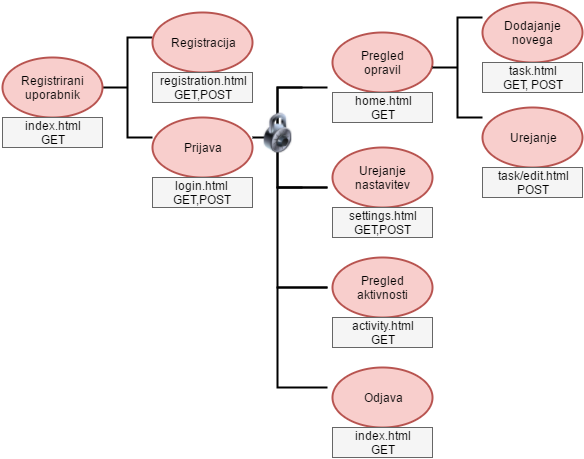

The diagram above was exported from draw.io. Its source (the exported page's mxGraphModel, read from the mxfile embedded in the PNG):
<mxGraphModel dx="872" dy="433" grid="1" gridSize="10" guides="1" tooltips="1" connect="1" arrows="1" fold="1" page="1" pageScale="1" pageWidth="826" pageHeight="1169" math="0" shadow="0">
  <root>
    <mxCell id="0" />
    <mxCell id="1" parent="0" />
    <mxCell id="ca09c980b7e3b3d-2" value="" style="strokeWidth=2;html=1;shape=mxgraph.flowchart.annotation_2;align=left;" vertex="1" parent="1">
      <mxGeometry x="170" y="40" width="50" height="100" as="geometry" />
    </mxCell>
    <mxCell id="ca09c980b7e3b3d-3" value="" style="strokeWidth=2;html=1;shape=mxgraph.flowchart.start_1;whiteSpace=wrap;fillColor=#f8cecc;strokeColor=#b85450;" vertex="1" parent="1">
      <mxGeometry x="70" y="60" width="100" height="60" as="geometry" />
    </mxCell>
    <mxCell id="ca09c980b7e3b3d-4" value="Registrirani uporabnik" style="text;html=1;strokeColor=none;fillColor=none;align=center;verticalAlign=middle;whiteSpace=wrap;" vertex="1" parent="1">
      <mxGeometry x="80" y="80" width="80" height="20" as="geometry" />
    </mxCell>
    <mxCell id="ca09c980b7e3b3d-8" value="index.html&lt;div&gt;GET&lt;/div&gt;" style="whiteSpace=wrap;html=1;fillColor=#f5f5f5;strokeColor=#666666;" vertex="1" parent="1">
      <mxGeometry x="70" y="120" width="100" height="30" as="geometry" />
    </mxCell>
    <mxCell id="ca09c980b7e3b3d-9" style="edgeStyle=orthogonalEdgeStyle;rounded=0;html=1;exitX=0;exitY=0.25;entryX=0;entryY=0.25;jettySize=auto;orthogonalLoop=1;" edge="1" parent="1" source="ca09c980b7e3b3d-4" target="ca09c980b7e3b3d-4">
      <mxGeometry relative="1" as="geometry" />
    </mxCell>
    <mxCell id="ca09c980b7e3b3d-14" value="" style="strokeWidth=2;html=1;shape=mxgraph.flowchart.start_1;whiteSpace=wrap;fillColor=#f8cecc;strokeColor=#b85450;" vertex="1" parent="1">
      <mxGeometry x="220" y="15" width="100" height="60" as="geometry" />
    </mxCell>
    <mxCell id="ca09c980b7e3b3d-15" value="Registracija" style="text;html=1;strokeColor=none;fillColor=none;align=center;verticalAlign=middle;whiteSpace=wrap;" vertex="1" parent="1">
      <mxGeometry x="230" y="35" width="80" height="20" as="geometry" />
    </mxCell>
    <mxCell id="ca09c980b7e3b3d-16" value="registration.html&lt;div&gt;GET,POST&lt;/div&gt;" style="whiteSpace=wrap;html=1;fillColor=#f5f5f5;strokeColor=#666666;" vertex="1" parent="1">
      <mxGeometry x="220" y="75" width="100" height="30" as="geometry" />
    </mxCell>
    <mxCell id="ca09c980b7e3b3d-17" style="edgeStyle=orthogonalEdgeStyle;rounded=0;html=1;exitX=0;exitY=0.25;entryX=0;entryY=0.25;jettySize=auto;orthogonalLoop=1;" edge="1" parent="1" source="ca09c980b7e3b3d-15" target="ca09c980b7e3b3d-15">
      <mxGeometry x="230" y="40" as="geometry" />
    </mxCell>
    <mxCell id="ca09c980b7e3b3d-18" value="" style="strokeWidth=2;html=1;shape=mxgraph.flowchart.start_1;whiteSpace=wrap;fillColor=#f8cecc;strokeColor=#b85450;" vertex="1" parent="1">
      <mxGeometry x="220" y="120" width="100" height="60" as="geometry" />
    </mxCell>
    <mxCell id="ca09c980b7e3b3d-19" value="Prijava" style="text;html=1;strokeColor=none;fillColor=none;align=center;verticalAlign=middle;whiteSpace=wrap;" vertex="1" parent="1">
      <mxGeometry x="230" y="140" width="80" height="20" as="geometry" />
    </mxCell>
    <mxCell id="ca09c980b7e3b3d-20" value="login.html&lt;div&gt;GET,POST&lt;/div&gt;" style="whiteSpace=wrap;html=1;fillColor=#f5f5f5;strokeColor=#666666;" vertex="1" parent="1">
      <mxGeometry x="220" y="180" width="100" height="30" as="geometry" />
    </mxCell>
    <mxCell id="ca09c980b7e3b3d-21" style="edgeStyle=orthogonalEdgeStyle;rounded=0;html=1;exitX=0;exitY=0.25;entryX=0;entryY=0.25;jettySize=auto;orthogonalLoop=1;" edge="1" parent="1" source="ca09c980b7e3b3d-19" target="ca09c980b7e3b3d-19">
      <mxGeometry x="230" y="145" as="geometry" />
    </mxCell>
    <mxCell id="ca09c980b7e3b3d-22" value="" style="strokeWidth=2;html=1;shape=mxgraph.flowchart.start_1;whiteSpace=wrap;fillColor=#f8cecc;strokeColor=#b85450;" vertex="1" parent="1">
      <mxGeometry x="400" y="35" width="100" height="60" as="geometry" />
    </mxCell>
    <mxCell id="ca09c980b7e3b3d-23" value="Pregled opravil" style="text;html=1;strokeColor=none;fillColor=none;align=center;verticalAlign=middle;whiteSpace=wrap;" vertex="1" parent="1">
      <mxGeometry x="410" y="55" width="80" height="20" as="geometry" />
    </mxCell>
    <mxCell id="ca09c980b7e3b3d-24" value="home.html&lt;div&gt;GET&lt;/div&gt;" style="whiteSpace=wrap;html=1;fillColor=#f5f5f5;strokeColor=#666666;" vertex="1" parent="1">
      <mxGeometry x="400" y="95" width="100" height="30" as="geometry" />
    </mxCell>
    <mxCell id="ca09c980b7e3b3d-25" style="edgeStyle=orthogonalEdgeStyle;rounded=0;html=1;exitX=0;exitY=0.25;entryX=0;entryY=0.25;jettySize=auto;orthogonalLoop=1;" edge="1" parent="1" source="ca09c980b7e3b3d-23" target="ca09c980b7e3b3d-23">
      <mxGeometry x="410" y="60" as="geometry" />
    </mxCell>
    <mxCell id="ca09c980b7e3b3d-26" value="" style="strokeWidth=2;html=1;shape=mxgraph.flowchart.start_1;whiteSpace=wrap;fillColor=#f8cecc;strokeColor=#b85450;" vertex="1" parent="1">
      <mxGeometry x="400" y="150" width="100" height="60" as="geometry" />
    </mxCell>
    <mxCell id="ca09c980b7e3b3d-27" value="Urejanje nastavitev" style="text;html=1;strokeColor=none;fillColor=none;align=center;verticalAlign=middle;whiteSpace=wrap;" vertex="1" parent="1">
      <mxGeometry x="410" y="170" width="80" height="20" as="geometry" />
    </mxCell>
    <mxCell id="ca09c980b7e3b3d-28" value="settings.html&lt;div&gt;GET,POST&lt;/div&gt;" style="whiteSpace=wrap;html=1;fillColor=#f5f5f5;strokeColor=#666666;" vertex="1" parent="1">
      <mxGeometry x="400" y="210" width="100" height="30" as="geometry" />
    </mxCell>
    <mxCell id="ca09c980b7e3b3d-29" style="edgeStyle=orthogonalEdgeStyle;rounded=0;html=1;exitX=0;exitY=0.25;entryX=0;entryY=0.25;jettySize=auto;orthogonalLoop=1;" edge="1" parent="1" source="ca09c980b7e3b3d-27" target="ca09c980b7e3b3d-27">
      <mxGeometry x="410" y="175" as="geometry" />
    </mxCell>
    <mxCell id="ca09c980b7e3b3d-30" value="" style="strokeWidth=2;html=1;shape=mxgraph.flowchart.annotation_2;align=left;" vertex="1" parent="1">
      <mxGeometry x="320" y="90" width="50" height="100" as="geometry" />
    </mxCell>
    <mxCell id="ca09c980b7e3b3d-32" value="" style="strokeWidth=2;html=1;shape=mxgraph.flowchart.annotation_1;align=left;" vertex="1" parent="1">
      <mxGeometry x="345" y="190" width="50" height="100" as="geometry" />
    </mxCell>
    <mxCell id="ca09c980b7e3b3d-33" value="" style="strokeWidth=2;html=1;shape=mxgraph.flowchart.annotation_1;align=left;" vertex="1" parent="1">
      <mxGeometry x="345" y="290" width="50" height="100" as="geometry" />
    </mxCell>
    <mxCell id="ca09c980b7e3b3d-34" value="" style="strokeWidth=2;html=1;shape=mxgraph.flowchart.start_1;whiteSpace=wrap;fillColor=#f8cecc;strokeColor=#b85450;" vertex="1" parent="1">
      <mxGeometry x="400" y="260" width="100" height="60" as="geometry" />
    </mxCell>
    <mxCell id="ca09c980b7e3b3d-35" value="Pregled aktivnosti" style="text;html=1;strokeColor=none;fillColor=none;align=center;verticalAlign=middle;whiteSpace=wrap;" vertex="1" parent="1">
      <mxGeometry x="410" y="280" width="80" height="20" as="geometry" />
    </mxCell>
    <mxCell id="ca09c980b7e3b3d-36" value="activity.html&lt;div&gt;GET&lt;/div&gt;" style="whiteSpace=wrap;html=1;fillColor=#f5f5f5;strokeColor=#666666;" vertex="1" parent="1">
      <mxGeometry x="400" y="320" width="100" height="30" as="geometry" />
    </mxCell>
    <mxCell id="ca09c980b7e3b3d-37" style="edgeStyle=orthogonalEdgeStyle;rounded=0;html=1;exitX=0;exitY=0.25;entryX=0;entryY=0.25;jettySize=auto;orthogonalLoop=1;" edge="1" parent="1" source="ca09c980b7e3b3d-35" target="ca09c980b7e3b3d-35">
      <mxGeometry x="410" y="285" as="geometry" />
    </mxCell>
    <mxCell id="ca09c980b7e3b3d-38" value="" style="strokeWidth=2;html=1;shape=mxgraph.flowchart.start_1;whiteSpace=wrap;fillColor=#f8cecc;strokeColor=#b85450;" vertex="1" parent="1">
      <mxGeometry x="400" y="370" width="100" height="60" as="geometry" />
    </mxCell>
    <mxCell id="ca09c980b7e3b3d-39" value="Odjava" style="text;html=1;strokeColor=none;fillColor=none;align=center;verticalAlign=middle;whiteSpace=wrap;" vertex="1" parent="1">
      <mxGeometry x="410" y="390" width="80" height="20" as="geometry" />
    </mxCell>
    <mxCell id="ca09c980b7e3b3d-40" value="index.html&lt;div&gt;GET&lt;/div&gt;" style="whiteSpace=wrap;html=1;fillColor=#f5f5f5;strokeColor=#666666;" vertex="1" parent="1">
      <mxGeometry x="400" y="430" width="100" height="30" as="geometry" />
    </mxCell>
    <mxCell id="ca09c980b7e3b3d-41" style="edgeStyle=orthogonalEdgeStyle;rounded=0;html=1;exitX=0;exitY=0.25;entryX=0;entryY=0.25;jettySize=auto;orthogonalLoop=1;" edge="1" parent="1" source="ca09c980b7e3b3d-39" target="ca09c980b7e3b3d-39">
      <mxGeometry x="410" y="395" as="geometry" />
    </mxCell>
    <mxCell id="ca09c980b7e3b3d-42" value="" style="strokeWidth=2;html=1;shape=mxgraph.flowchart.annotation_1;align=left;" vertex="1" parent="1">
      <mxGeometry x="345" y="90" width="50" height="100" as="geometry" />
    </mxCell>
    <mxCell id="ca09c980b7e3b3d-43" value="" style="strokeWidth=2;html=1;shape=mxgraph.flowchart.annotation_2;align=left;" vertex="1" parent="1">
      <mxGeometry x="500" y="20" width="50" height="100" as="geometry" />
    </mxCell>
    <mxCell id="ca09c980b7e3b3d-44" value="" style="strokeWidth=2;html=1;shape=mxgraph.flowchart.start_1;whiteSpace=wrap;fillColor=#f8cecc;strokeColor=#b85450;" vertex="1" parent="1">
      <mxGeometry x="550" y="5" width="100" height="60" as="geometry" />
    </mxCell>
    <mxCell id="ca09c980b7e3b3d-45" value="Dodajanje novega" style="text;html=1;strokeColor=none;fillColor=none;align=center;verticalAlign=middle;whiteSpace=wrap;" vertex="1" parent="1">
      <mxGeometry x="560" y="25" width="80" height="20" as="geometry" />
    </mxCell>
    <mxCell id="ca09c980b7e3b3d-46" value="task.html&lt;div&gt;GET, POST&lt;/div&gt;" style="whiteSpace=wrap;html=1;fillColor=#f5f5f5;strokeColor=#666666;" vertex="1" parent="1">
      <mxGeometry x="550" y="65" width="100" height="30" as="geometry" />
    </mxCell>
    <mxCell id="ca09c980b7e3b3d-47" style="edgeStyle=orthogonalEdgeStyle;rounded=0;html=1;exitX=0;exitY=0.25;entryX=0;entryY=0.25;jettySize=auto;orthogonalLoop=1;" edge="1" parent="1" source="ca09c980b7e3b3d-45" target="ca09c980b7e3b3d-45">
      <mxGeometry x="560" y="30" as="geometry" />
    </mxCell>
    <mxCell id="ca09c980b7e3b3d-52" value="" style="strokeWidth=2;html=1;shape=mxgraph.flowchart.start_1;whiteSpace=wrap;fillColor=#f8cecc;strokeColor=#b85450;" vertex="1" parent="1">
      <mxGeometry x="550" y="110" width="100" height="60" as="geometry" />
    </mxCell>
    <mxCell id="ca09c980b7e3b3d-53" value="Urejanje" style="text;html=1;strokeColor=none;fillColor=none;align=center;verticalAlign=middle;whiteSpace=wrap;" vertex="1" parent="1">
      <mxGeometry x="560" y="130" width="80" height="20" as="geometry" />
    </mxCell>
    <mxCell id="ca09c980b7e3b3d-54" value="task/edit.html&lt;div&gt;POST&lt;/div&gt;" style="whiteSpace=wrap;html=1;fillColor=#f5f5f5;strokeColor=#666666;" vertex="1" parent="1">
      <mxGeometry x="550" y="170" width="100" height="30" as="geometry" />
    </mxCell>
    <mxCell id="ca09c980b7e3b3d-55" style="edgeStyle=orthogonalEdgeStyle;rounded=0;html=1;exitX=0;exitY=0.25;entryX=0;entryY=0.25;jettySize=auto;orthogonalLoop=1;" edge="1" parent="1" source="ca09c980b7e3b3d-53" target="ca09c980b7e3b3d-53">
      <mxGeometry x="560" y="135" as="geometry" />
    </mxCell>
    <mxCell id="ca09c980b7e3b3d-56" style="edgeStyle=orthogonalEdgeStyle;rounded=0;html=1;exitX=0.5;exitY=0;entryX=0.5;entryY=0;jettySize=auto;orthogonalLoop=1;" edge="1" parent="1" source="ca09c980b7e3b3d-45" target="ca09c980b7e3b3d-45">
      <mxGeometry relative="1" as="geometry" />
    </mxCell>
    <mxCell id="312f2c7bab6e811f-1" value="" style="image;html=1;labelBackgroundColor=#ffffff;image=img/lib/clip_art/general/Lock_128x128.png" vertex="1" parent="1">
      <mxGeometry x="320" y="115" width="50" height="40" as="geometry" />
    </mxCell>
  </root>
</mxGraphModel>